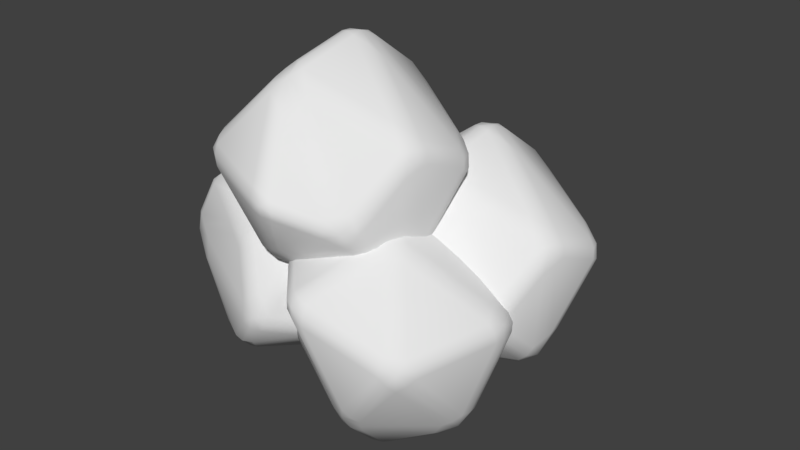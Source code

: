 # Source: ground.blend  (saved by Blender 2.79.0; exported with 4.5.12 LTS)
import bpy
from mathutils import Matrix  # noqa: F401  (used for matrix-valued properties, if any)

bpy.ops.wm.read_factory_settings(use_empty=True)
scene = bpy.context.scene
scene.name = 'Scene'

# ---- collections
col_collection_1 = bpy.data.collections.new('Collection 1'); scene.collection.children.link(col_collection_1)

# ---- materials (node trees are filled in below, after node groups)
mat_ground = bpy.data.materials.new('ground')
mat_ground.alpha_threshold = 0.0
mat_ground.use_transparent_shadow = False
mat_ground.roughness = 0.5

# ---- material node trees

# ---- world
world_world = bpy.data.worlds.new('World'); scene.world = world_world
world_world.color = (0.05088, 0.05088, 0.05088)
world_world.use_sun_shadow = False
world_world.sun_shadow_jitter_overblur = 0.0
world_world.cycles.sampling_method = 'MANUAL'

# ---- meshes
me_icosphere = bpy.data.meshes.new('Icosphere')
me_icosphere.from_pydata([(0.6744, 0.4088, -0.8414), (1.419, -0.3937, -0.2738), (0.5022, -0.6098, -0.3687), (-0.3913, 0.5602, -0.3383), (0.2096, 1.353, -0.4196), (1.212, 0.8319, -0.1534), (0.8004, -0.4347, 0.4012), (-0.1111, -0.1214, 0.5832), (-0.04017, 0.8593, 0.7368), (0.9114, 1.278, 0.5582), (1.6, 0.117, 0.5447), (0.6575, 0.3759, 1.101), (0.4713, -0.1127, -0.723), (1.096, 0.04213, -0.7149), (0.8564, -0.3206, -0.4537), (1.507, 0.2417, -0.5741), (1.076, 0.5181, -0.8367), (0.2188, 0.3333, -0.6809), (-0.1789, -0.06186, -0.3362), (0.3542, 0.75, -0.6897), (0.03625, 0.9859, -0.356), (0.7094, 1.259, -0.5977), (1.563, 0.1067, 0.2211), (1.658, 0.6725, 0.03774), (0.8322, -0.8344, 0.1779), (1.211, -0.4465, 0.1698), (-0.3054, 0.07284, 0.1504), (-0.1182, -0.5063, 0.2768), (0.02183, 1.177, 0.2114), (-0.2007, 0.6338, 0.1004), (1.224, 1.185, 0.1376), (0.5279, 1.247, 0.1067), (1.433, -0.07915, 0.4656), (0.5285, -0.279, 0.7533), (-0.231, 0.3393, 0.5813), (0.4082, 1.284, 0.709), (1.343, 0.8538, 0.6274), (0.6488, -0.1431, 0.9232), (1.15, 0.2778, 0.9092), (0.2122, 0.07457, 0.9837), (0.3794, 0.8652, 1.131), (0.8028, 0.8798, 0.9837), (-0.1146, -0.3452, -0.001868), (0.6301, -1.148, 0.5657), (-0.2867, -1.364, 0.4708), (-1.18, -0.1938, 0.5012), (-0.5793, 0.5991, 0.4199), (0.4227, 0.07798, 0.6861), (0.01142, -1.189, 1.241), (-0.9001, -0.8753, 1.423), (-0.8291, 0.1054, 1.576), (0.1225, 0.5239, 1.398), (0.8108, -0.637, 1.384), (-0.1315, -0.3781, 1.941), (-0.3176, -0.8667, 0.1166), (0.3074, -0.7118, 0.1246), (0.06751, -1.075, 0.3858), (0.7185, -0.5122, 0.2654), (0.2872, -0.2358, 0.002816), (-0.5701, -0.4207, 0.1586), (-0.9679, -0.8158, 0.5033), (-0.4348, -0.003911, 0.1498), (-0.7527, 0.232, 0.4836), (-0.07953, 0.5052, 0.2418), (0.774, -0.6473, 1.061), (0.8692, -0.08149, 0.8773), (0.04327, -1.588, 1.017), (0.4217, -1.2, 1.009), (-1.094, -0.6811, 0.99), (-0.9071, -1.26, 1.116), (-0.7671, 0.4232, 1.051), (-0.9896, -0.1202, 0.9399), (0.4355, 0.4314, 0.9771), (-0.261, 0.493, 0.9462), (0.6444, -0.8331, 1.305), (-0.2604, -1.033, 1.593), (-1.02, -0.4146, 1.421), (-0.3807, 0.53, 1.548), (0.554, 0.09987, 1.467), (-0.1401, -0.8971, 1.763), (0.3611, -0.4761, 1.749), (-0.5768, -0.6794, 1.823), (-0.4095, 0.1112, 1.971), (0.01389, 0.1259, 1.823), (0.5652, -0.01946, 0.5501), (-0.2767, -0.918, 0.4843), (0.6304, -1.151, 0.6223), (1.585, -0.233, -0.02012), (1.044, 0.5567, -0.3012), (-0.008604, 0.07322, -0.2265), (0.2715, -1.338, -0.1185), (1.179, -1.241, -0.4787), (1.152, -0.4522, -1.085), (0.2488, 0.09204, -1.08), (-0.5035, -0.8465, -0.468), (0.3956, -0.9797, -1.13), (0.7245, -0.5511, 0.6887), (0.1119, -0.3584, 0.6405), (0.3038, -0.8235, 0.5754), (-0.2979, -0.2112, 0.443), (0.1721, 0.1132, 0.5148), (0.9981, -0.207, 0.422), (1.337, -0.7558, 0.2913), (0.8894, 0.1742, 0.2349), (1.188, 0.1889, -0.188), (0.5582, 0.6092, -0.07307), (-0.4367, -0.7043, -0.1826), (-0.4801, -0.1135, -0.2918), (0.2371, -1.576, 0.272), (-0.1149, -1.197, 0.1114), (1.424, -0.8837, -0.2057), (1.192, -1.431, -0.02498), (1.16, 0.08271, -0.7768), (1.359, -0.36, -0.4284), (-0.02784, 0.2435, -0.6512), (0.6709, 0.2435, -0.6918), (-0.3423, -0.9962, -0.3129), (0.5175, -1.397, -0.516), (1.326, -0.8501, -0.707), (0.7349, -0.02424, -1.242), (-0.212, -0.2685, -0.9115), (0.3899, -1.348, -0.7237), (-0.08152, -0.9249, -0.8886), (0.8311, -1.23, -0.9058), (0.6983, -0.5947, -1.409), (0.2925, -0.4695, -1.264), (-1.141, 0.5856, -0.3968), (-1.395, 0.2527, 0.763), (-0.5368, 0.6006, 0.5653), (-0.06249, 0.2796, -0.7913), (-0.8606, -0.07921, -1.272), (-1.526, -0.3035, -0.3475), (-0.6077, -0.217, 0.7621), (0.1809, -0.3293, 0.1897), (-0.1187, -0.8714, -0.5893), (-1.155, -1.061, -0.6368), (-1.442, -0.7196, 0.6369), (-0.4888, -1.14, 0.2132), (-0.7679, 0.7262, 0.01362), (-1.373, 0.5369, 0.1247), (-0.9674, 0.4934, 0.4259), (-1.756, 0.2519, 0.1538), (-1.533, 0.4603, -0.3341), (-0.6566, 0.5595, -0.46), (-0.0722, 0.4846, -0.1668), (-0.9026, 0.3753, -0.7725), (-0.5771, 0.0434, -1.0), (-1.341, 0.02158, -1.049), (-1.51, -0.4182, 0.5336), (-1.82, -0.4975, 0.023), (-0.5922, 0.1363, 1.055), (-1.048, -0.0839, 0.8621), (0.1597, 0.01887, -0.1859), (0.2003, 0.1001, 0.429), (-0.4366, -0.5388, -1.001), (-0.114, -0.1799, -0.6483), (-1.546, -0.7078, -0.5619), (-0.9465, -0.5703, -0.896), (-1.26, -0.5385, 0.7188), (-0.2945, -0.5424, 0.6274), (0.1542, -0.488, -0.2583), (-0.655, -1.102, -0.7925), (-1.398, -1.038, -0.07904), (-0.3875, -0.7721, 0.6075), (-0.9658, -1.024, 0.4322), (-0.03798, -0.8289, 0.2664), (-0.3708, -1.309, -0.3116), (-0.8042, -1.263, -0.2042), (-0.8382, 0.9131, -1.465), (-1.097, 1.478, -0.3998), (-0.443, 1.856, -0.9706), (0.3142, 0.8626, -1.75), (-0.1822, 0.004195, -1.636), (-0.82, 0.3008, -0.7129), (-0.1945, 1.512, -0.2412), (0.6433, 1.33, -0.7177), (0.7142, 0.3397, -0.7827), (-0.1295, -0.1975, -0.4478), (-0.7151, 0.8189, 0.2197), (0.377, 0.6348, 0.02492), (-0.6223, 1.435, -1.375), (-1.103, 1.179, -1.032), (-0.7643, 1.53, -0.8908), (-1.332, 0.8934, -0.7239), (-1.147, 0.7389, -1.247), (-0.3839, 1.037, -1.597), (0.129, 1.432, -1.478), (-0.4821, 0.6101, -1.618), (-0.01849, 0.38, -1.606), (-0.6876, 0.04079, -1.452), (-0.8869, 0.8872, -0.04854), (-1.057, 0.3506, -0.2626), (-0.3706, 1.932, -0.3019), (-0.6601, 1.492, -0.1712), (0.5339, 1.244, -1.211), (0.4468, 1.755, -0.8688), (0.3503, 0.1049, -1.222), (0.4387, 0.6885, -1.316), (-0.6385, -0.09202, -0.5628), (-0.1093, -0.0306, -1.017), (-0.6398, 1.05, 0.1047), (0.2418, 1.349, -0.1687), (0.7509, 0.9025, -0.8967), (0.3588, -0.1437, -0.634), (-0.4388, 0.1318, -0.03952), (0.257, 1.17, 0.002447), (-0.1313, 0.6788, 0.1942), (0.644, 1.021, -0.2619), (0.6297, 0.2003, -0.2302), (0.2064, 0.1392, -0.09431)], [], [(0, 13, 12), (1, 13, 15), (0, 12, 17), (0, 17, 19), (0, 19, 16), (1, 15, 22), (2, 14, 24), (3, 18, 26), (4, 20, 28), (5, 21, 30), (1, 22, 25), (2, 24, 27), (3, 26, 29), (4, 28, 31), (5, 30, 23), (6, 32, 37), (7, 33, 39), (8, 34, 40), (9, 35, 41), (10, 36, 38), (38, 41, 11), (38, 36, 41), (36, 9, 41), (41, 40, 11), (41, 35, 40), (35, 8, 40), (40, 39, 11), (40, 34, 39), (34, 7, 39), (39, 37, 11), (39, 33, 37), (33, 6, 37), (37, 38, 11), (37, 32, 38), (32, 10, 38), (23, 36, 10), (23, 30, 36), (30, 9, 36), (31, 35, 9), (31, 28, 35), (28, 8, 35), (29, 34, 8), (29, 26, 34), (26, 7, 34), (27, 33, 7), (27, 24, 33), (24, 6, 33), (25, 32, 6), (25, 22, 32), (22, 10, 32), (30, 31, 9), (30, 21, 31), (21, 4, 31), (28, 29, 8), (28, 20, 29), (20, 3, 29), (26, 27, 7), (26, 18, 27), (18, 2, 27), (24, 25, 6), (24, 14, 25), (14, 1, 25), (22, 23, 10), (22, 15, 23), (15, 5, 23), (16, 21, 5), (16, 19, 21), (19, 4, 21), (19, 20, 4), (19, 17, 20), (17, 3, 20), (17, 18, 3), (17, 12, 18), (12, 2, 18), (15, 16, 5), (15, 13, 16), (13, 0, 16), (12, 14, 2), (12, 13, 14), (13, 1, 14), (42, 55, 54), (43, 55, 57), (42, 54, 59), (42, 59, 61), (42, 61, 58), (43, 57, 64), (44, 56, 66), (45, 60, 68), (46, 62, 70), (47, 63, 72), (43, 64, 67), (44, 66, 69), (45, 68, 71), (46, 70, 73), (47, 72, 65), (48, 74, 79), (49, 75, 81), (50, 76, 82), (51, 77, 83), (52, 78, 80), (80, 83, 53), (80, 78, 83), (78, 51, 83), (83, 82, 53), (83, 77, 82), (77, 50, 82), (82, 81, 53), (82, 76, 81), (76, 49, 81), (81, 79, 53), (81, 75, 79), (75, 48, 79), (79, 80, 53), (79, 74, 80), (74, 52, 80), (65, 78, 52), (65, 72, 78), (72, 51, 78), (73, 77, 51), (73, 70, 77), (70, 50, 77), (71, 76, 50), (71, 68, 76), (68, 49, 76), (69, 75, 49), (69, 66, 75), (66, 48, 75), (67, 74, 48), (67, 64, 74), (64, 52, 74), (72, 73, 51), (72, 63, 73), (63, 46, 73), (70, 71, 50), (70, 62, 71), (62, 45, 71), (68, 69, 49), (68, 60, 69), (60, 44, 69), (66, 67, 48), (66, 56, 67), (56, 43, 67), (64, 65, 52), (64, 57, 65), (57, 47, 65), (58, 63, 47), (58, 61, 63), (61, 46, 63), (61, 62, 46), (61, 59, 62), (59, 45, 62), (59, 60, 45), (59, 54, 60), (54, 44, 60), (57, 58, 47), (57, 55, 58), (55, 42, 58), (54, 56, 44), (54, 55, 56), (55, 43, 56), (84, 97, 96), (85, 97, 99), (84, 96, 101), (84, 101, 103), (84, 103, 100), (85, 99, 106), (86, 98, 108), (87, 102, 110), (88, 104, 112), (89, 105, 114), (85, 106, 109), (86, 108, 111), (87, 110, 113), (88, 112, 115), (89, 114, 107), (90, 116, 121), (91, 117, 123), (92, 118, 124), (93, 119, 125), (94, 120, 122), (122, 125, 95), (122, 120, 125), (120, 93, 125), (125, 124, 95), (125, 119, 124), (119, 92, 124), (124, 123, 95), (124, 118, 123), (118, 91, 123), (123, 121, 95), (123, 117, 121), (117, 90, 121), (121, 122, 95), (121, 116, 122), (116, 94, 122), (107, 120, 94), (107, 114, 120), (114, 93, 120), (115, 119, 93), (115, 112, 119), (112, 92, 119), (113, 118, 92), (113, 110, 118), (110, 91, 118), (111, 117, 91), (111, 108, 117), (108, 90, 117), (109, 116, 90), (109, 106, 116), (106, 94, 116), (114, 115, 93), (114, 105, 115), (105, 88, 115), (112, 113, 92), (112, 104, 113), (104, 87, 113), (110, 111, 91), (110, 102, 111), (102, 86, 111), (108, 109, 90), (108, 98, 109), (98, 85, 109), (106, 107, 94), (106, 99, 107), (99, 89, 107), (100, 105, 89), (100, 103, 105), (103, 88, 105), (103, 104, 88), (103, 101, 104), (101, 87, 104), (101, 102, 87), (101, 96, 102), (96, 86, 102), (99, 100, 89), (99, 97, 100), (97, 84, 100), (96, 98, 86), (96, 97, 98), (97, 85, 98), (126, 139, 138), (127, 139, 141), (126, 138, 143), (126, 143, 145), (126, 145, 142), (127, 141, 148), (128, 140, 150), (129, 144, 152), (130, 146, 154), (131, 147, 156), (127, 148, 151), (128, 150, 153), (129, 152, 155), (130, 154, 157), (131, 156, 149), (132, 158, 163), (133, 159, 165), (134, 160, 166), (135, 161, 167), (136, 162, 164), (164, 167, 137), (164, 162, 167), (162, 135, 167), (167, 166, 137), (167, 161, 166), (161, 134, 166), (166, 165, 137), (166, 160, 165), (160, 133, 165), (165, 163, 137), (165, 159, 163), (159, 132, 163), (163, 164, 137), (163, 158, 164), (158, 136, 164), (149, 162, 136), (149, 156, 162), (156, 135, 162), (157, 161, 135), (157, 154, 161), (154, 134, 161), (155, 160, 134), (155, 152, 160), (152, 133, 160), (153, 159, 133), (153, 150, 159), (150, 132, 159), (151, 158, 132), (151, 148, 158), (148, 136, 158), (156, 157, 135), (156, 147, 157), (147, 130, 157), (154, 155, 134), (154, 146, 155), (146, 129, 155), (152, 153, 133), (152, 144, 153), (144, 128, 153), (150, 151, 132), (150, 140, 151), (140, 127, 151), (148, 149, 136), (148, 141, 149), (141, 131, 149), (142, 147, 131), (142, 145, 147), (145, 130, 147), (145, 146, 130), (145, 143, 146), (143, 129, 146), (143, 144, 129), (143, 138, 144), (138, 128, 144), (141, 142, 131), (141, 139, 142), (139, 126, 142), (138, 140, 128), (138, 139, 140), (139, 127, 140), (168, 181, 180), (169, 181, 183), (168, 180, 185), (168, 185, 187), (168, 187, 184), (169, 183, 190), (170, 182, 192), (171, 186, 194), (172, 188, 196), (173, 189, 198), (169, 190, 193), (170, 192, 195), (171, 194, 197), (172, 196, 199), (173, 198, 191), (174, 200, 205), (175, 201, 207), (176, 202, 208), (177, 203, 209), (178, 204, 206), (206, 209, 179), (206, 204, 209), (204, 177, 209), (209, 208, 179), (209, 203, 208), (203, 176, 208), (208, 207, 179), (208, 202, 207), (202, 175, 207), (207, 205, 179), (207, 201, 205), (201, 174, 205), (205, 206, 179), (205, 200, 206), (200, 178, 206), (191, 204, 178), (191, 198, 204), (198, 177, 204), (199, 203, 177), (199, 196, 203), (196, 176, 203), (197, 202, 176), (197, 194, 202), (194, 175, 202), (195, 201, 175), (195, 192, 201), (192, 174, 201), (193, 200, 174), (193, 190, 200), (190, 178, 200), (198, 199, 177), (198, 189, 199), (189, 172, 199), (196, 197, 176), (196, 188, 197), (188, 171, 197), (194, 195, 175), (194, 186, 195), (186, 170, 195), (192, 193, 174), (192, 182, 193), (182, 169, 193), (190, 191, 178), (190, 183, 191), (183, 173, 191), (184, 189, 173), (184, 187, 189), (187, 172, 189), (187, 188, 172), (187, 185, 188), (185, 171, 188), (185, 186, 171), (185, 180, 186), (180, 170, 186), (183, 184, 173), (183, 181, 184), (181, 168, 184), (180, 182, 170), (180, 181, 182), (181, 169, 182)])
me_icosphere.polygons.foreach_set('use_smooth', [True] * 400)
me_icosphere.materials.append(mat_ground)
me_icosphere.use_remesh_preserve_volume = False
me_icosphere.use_remesh_preserve_attributes = False
me_icosphere.use_mirror_vertex_groups = False
me_icosphere.update()

# ---- objects
ob_ground = bpy.data.objects.new('ground', me_icosphere)

# ---- transforms, parenting, visibility, modifiers, constraints
ob_ground.location = (0.0, 0.0, 0.0)
ob_ground.lineart.crease_threshold = 0.0
_m = ob_ground.modifiers.new('Decimate', 'DECIMATE')
_m.ratio = 0.3594
_m = ob_ground.modifiers.new('Bevel', 'BEVEL')
_m.segments = 2
_m.limit_method = 'NONE'
_m.spread = 0.0

# ---- collection membership
col_collection_1.objects.link(ob_ground)

# ---- scene / render settings (as saved in the file)
scene.frame_start = 1; scene.frame_end = 250; scene.frame_set(1)
scene.render.engine = 'BLENDER_EEVEE_NEXT'
scene.render.resolution_percentage = 50
scene.render.dither_intensity = 0.0
scene.cycles.use_denoising = False
scene.cycles.samples = 128
scene.cycles.sampling_pattern = 'TABULATED_SOBOL'
scene.cycles.use_adaptive_sampling = False
scene.cycles.use_light_tree = False
scene.cycles.blur_glossy = 0.0
scene.cycles.sample_clamp_indirect = 0.0
scene.view_settings.view_transform = 'Standard'
bpy.context.view_layer.update()

# ---- added for rendering (the .blend has no active camera and no usable light): camera, sun
cam_auto = bpy.data.cameras.new('AutoCamera')
cam_auto.lens = 50.0
cam_auto.sensor_width = 36.0
cam_auto.clip_end = 1000.0
ob_auto_camera = bpy.data.objects.new('AutoCamera', cam_auto)
scene.collection.objects.link(ob_auto_camera)
ob_auto_camera.location = (5.50979, -6.5062, 4.62046)
ob_auto_camera.rotation_euler = (1.09748, -7.21219e-08, 0.694738)
scene.camera = ob_auto_camera
light_auto_sun = bpy.data.lights.new('AutoSun', 'SUN')
light_auto_sun.energy = 3.0
light_auto_sun.angle = 0.0523599
ob_auto_sun = bpy.data.objects.new('AutoSun', light_auto_sun)
scene.collection.objects.link(ob_auto_sun)
ob_auto_sun.rotation_euler = (0.872665, 0.174533, 0.523599)
bpy.context.view_layer.update()
